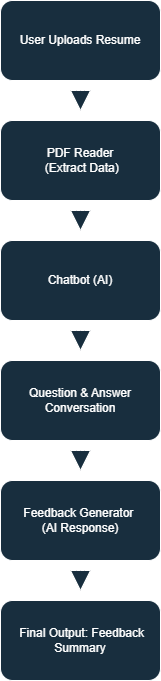

The diagram above was exported from draw.io. Its source (the exported page's mxGraphModel, read from the mxfile embedded in the PNG):
<mxGraphModel dx="788" dy="544" grid="1" gridSize="10" guides="1" tooltips="1" connect="1" arrows="1" fold="1" page="1" pageScale="1" pageWidth="850" pageHeight="1100" math="0" shadow="0">
  <root>
    <mxCell id="0" />
    <mxCell id="1" parent="0" />
    <mxCell id="udFPLeSI5sTt-XKqe_Ww-1" value="User Uploads Resume" style="rounded=1;whiteSpace=wrap;html=1;labelBackgroundColor=none;fillColor=#182E3E;strokeColor=#FFFFFF;fontColor=#FFFFFF;" vertex="1" parent="1">
      <mxGeometry x="320" y="120" width="160" height="80" as="geometry" />
    </mxCell>
    <mxCell id="udFPLeSI5sTt-XKqe_Ww-2" value="PDF Reader&lt;div&gt;&amp;nbsp;(Extract Data)&lt;/div&gt;" style="rounded=1;whiteSpace=wrap;html=1;strokeColor=#FFFFFF;fontColor=#FFFFFF;fillColor=#182E3E;labelBackgroundColor=none;" vertex="1" parent="1">
      <mxGeometry x="320" y="240" width="160" height="80" as="geometry" />
    </mxCell>
    <mxCell id="udFPLeSI5sTt-XKqe_Ww-4" value="Chatbot (AI)" style="rounded=1;whiteSpace=wrap;html=1;strokeColor=#FFFFFF;fontColor=#FFFFFF;fillColor=#182E3E;labelBackgroundColor=none;" vertex="1" parent="1">
      <mxGeometry x="320" y="360" width="160" height="80" as="geometry" />
    </mxCell>
    <mxCell id="udFPLeSI5sTt-XKqe_Ww-5" value="Question &amp; Answer Conversation" style="rounded=1;whiteSpace=wrap;html=1;strokeColor=#FFFFFF;fontColor=#FFFFFF;fillColor=#182E3E;labelBackgroundColor=none;" vertex="1" parent="1">
      <mxGeometry x="320" y="480" width="160" height="80" as="geometry" />
    </mxCell>
    <mxCell id="udFPLeSI5sTt-XKqe_Ww-6" value="Feedback Generator&amp;nbsp;&lt;div&gt;(AI Response)&lt;/div&gt;" style="rounded=1;whiteSpace=wrap;html=1;strokeColor=#FFFFFF;fontColor=#FFFFFF;fillColor=#182E3E;labelBackgroundColor=none;" vertex="1" parent="1">
      <mxGeometry x="320" y="600" width="160" height="80" as="geometry" />
    </mxCell>
    <mxCell id="udFPLeSI5sTt-XKqe_Ww-7" value="&amp;nbsp;Final Output: Feedback Summary" style="rounded=1;whiteSpace=wrap;html=1;strokeColor=#FFFFFF;fontColor=#FFFFFF;fillColor=#182E3E;labelBackgroundColor=none;" vertex="1" parent="1">
      <mxGeometry x="320" y="720" width="160" height="80" as="geometry" />
    </mxCell>
    <mxCell id="udFPLeSI5sTt-XKqe_Ww-9" value="" style="html=1;shadow=0;dashed=0;align=center;verticalAlign=middle;shape=mxgraph.arrows2.arrow;dy=0.6;dx=40;direction=south;notch=0;strokeColor=#FFFFFF;fontColor=#FFFFFF;fillColor=#182E3E;labelBackgroundColor=none;" vertex="1" parent="1">
      <mxGeometry x="390" y="210" width="20" height="20" as="geometry" />
    </mxCell>
    <mxCell id="udFPLeSI5sTt-XKqe_Ww-10" value="" style="html=1;shadow=0;dashed=0;align=center;verticalAlign=middle;shape=mxgraph.arrows2.arrow;dy=0.6;dx=40;direction=south;notch=0;strokeColor=#FFFFFF;fontColor=#FFFFFF;fillColor=#182E3E;labelBackgroundColor=none;" vertex="1" parent="1">
      <mxGeometry x="390" y="330" width="20" height="20" as="geometry" />
    </mxCell>
    <mxCell id="udFPLeSI5sTt-XKqe_Ww-11" value="" style="html=1;shadow=0;dashed=0;align=center;verticalAlign=middle;shape=mxgraph.arrows2.arrow;dy=0.6;dx=40;direction=south;notch=0;strokeColor=#FFFFFF;fontColor=#FFFFFF;fillColor=#182E3E;labelBackgroundColor=none;" vertex="1" parent="1">
      <mxGeometry x="390" y="450" width="20" height="20" as="geometry" />
    </mxCell>
    <mxCell id="udFPLeSI5sTt-XKqe_Ww-12" value="" style="html=1;shadow=0;dashed=0;align=center;verticalAlign=middle;shape=mxgraph.arrows2.arrow;dy=0.6;dx=40;direction=south;notch=0;strokeColor=#FFFFFF;fontColor=#FFFFFF;fillColor=#182E3E;labelBackgroundColor=none;" vertex="1" parent="1">
      <mxGeometry x="390" y="570" width="20" height="20" as="geometry" />
    </mxCell>
    <mxCell id="udFPLeSI5sTt-XKqe_Ww-13" value="" style="html=1;shadow=0;dashed=0;align=center;verticalAlign=middle;shape=mxgraph.arrows2.arrow;dy=0.6;dx=40;direction=south;notch=0;strokeColor=#FFFFFF;fontColor=#FFFFFF;fillColor=#182E3E;labelBackgroundColor=none;" vertex="1" parent="1">
      <mxGeometry x="390" y="690" width="20" height="20" as="geometry" />
    </mxCell>
  </root>
</mxGraphModel>